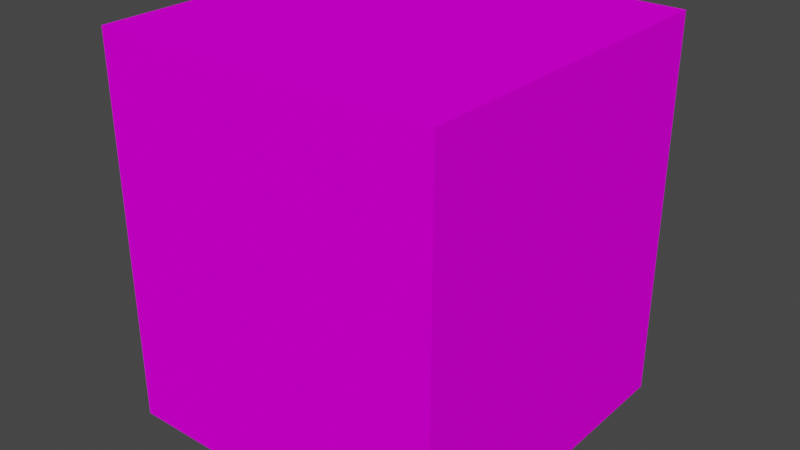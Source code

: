 # Source: CorrugatedCrate.blend  (saved by Blender 2.80.75; exported with 4.5.12 LTS)
import bpy
from mathutils import Matrix  # noqa: F401  (used for matrix-valued properties, if any)

bpy.ops.wm.read_factory_settings(use_empty=True)
scene = bpy.context.scene
scene.name = 'Scene'

# ---- collections
col_collection = bpy.data.collections.new('Collection'); scene.collection.children.link(col_collection)

# ---- images (referenced by path relative to the original .blend; pixels are not part of the script)
import os
ASSET_DIR = os.environ.get("B2B_ASSET_DIR", "")  # directory of the original .blend (textures are referenced by path, not embedded)
HERE = os.path.dirname(os.path.abspath(__file__))  # packed textures are extracted next to this script under _unpacked/

def load_image(name, relpath, width, height, colorspace="sRGB"):
    """Load a texture the original file referenced (path relative to the .blend, or extracted next to this script)."""
    p = next((c for c in (os.path.join(HERE, relpath), os.path.join(ASSET_DIR, relpath)) if relpath and os.path.exists(c)), "")
    if p:
        img = bpy.data.images.load(p, check_existing=True)
        img.name = name
    else:  # same state as the original file: an image datablock whose file is absent (Cycles renders it pink)
        img = bpy.data.images.new(name, width, height)
        img.source = "FILE"
        img.filepath = "//" + (relpath or name)
    img.colorspace_settings.name = colorspace
    return img
img_unknown_png = load_image('unknown.png', 'unknown.png', 1024, 1024, 'sRGB')

# ---- materials (node trees are filled in below, after node groups)
mat_material = bpy.data.materials.new('Material')
mat_material.use_transparent_shadow = False

# ---- material node trees
mat_material.use_nodes = True; mat_material.node_tree.nodes.clear()
_N = mat_material.node_tree.nodes; _L = mat_material.node_tree.links
n0 = _N.new('ShaderNodeOutputMaterial'); n0.name = 'Material Output'; n0.location = (300, 300)
n1 = _N.new('ShaderNodeBsdfPrincipled'); n1.name = 'Principled BSDF'; n1.location = (10, 300)
n1.distribution = 'GGX'
n1.subsurface_method = 'BURLEY'
n1.inputs[2].default_value = 1.0
n1.inputs[3].default_value = 1.45
n1.inputs[13].default_value = 0.0
n1.inputs[27].default_value = (0.0, 0.0, 0.0, 1.0)
n1.inputs[28].default_value = 1.0
n2 = _N.new('ShaderNodeTexImage'); n2.name = 'Image Texture'; n2.location = (-280, 280)
n2.image = img_unknown_png
n2.interpolation = 'Closest'
_L.new(n1.outputs[0], n0.inputs[0])
_L.new(n2.outputs[0], n1.inputs[0])
n0.is_active_output = True

# ---- world
world_world = bpy.data.worlds.new('World'); scene.world = world_world
world_world.use_nodes = True; world_world.node_tree.nodes.clear()
_N = world_world.node_tree.nodes; _L = world_world.node_tree.links
n0 = _N.new('ShaderNodeOutputWorld'); n0.name = 'World Output'; n0.location = (300, 300)
n1 = _N.new('ShaderNodeBackground'); n1.name = 'Background'; n1.location = (10, 300)
n1.inputs[0].default_value = (0.05088, 0.05088, 0.05088, 1.0)
_L.new(n1.outputs[0], n0.inputs[0])
n0.is_active_output = True
world_world.color = (0.05088, 0.05088, 0.05088)
world_world.use_sun_shadow = False
world_world.sun_shadow_jitter_overblur = 0.0

# ---- meshes
me_cube_001 = bpy.data.meshes.new('Cube.001')
me_cube_001.from_pydata([(-0.8, -0.8, 1.8), (-0.8, 0.8, 1.8), (0.8, -0.8, 1.8), (0.8, 0.8, 1.8), (0.8, -0.8, 0.0), (0.8, 0.8, 0.0), (-0.8, 0.8, 0.0), (-0.8, -0.8, 0.0)], [], [(3, 2, 0, 1), (0, 2, 4, 7), (1, 0, 7, 6), (2, 3, 5, 4), (3, 1, 6, 5), (5, 6, 7, 4)])
_uv = me_cube_001.uv_layers.new(name='UVMap')
_uv.uv.foreach_set('vector', [0.2188, 0.7812, 0.2188, 1.0, 0.4375, 1.0, 0.4375, 0.7812, 0.875, 0.7812, 0.6562, 0.7812, 0.6562, 0.5312, 0.875, 0.5312, 0.4375, 0.7812, 0.6562, 0.7812, 0.6562, 0.5312, 0.4375, 0.5312, 0.2188, 0.7812, 0.0, 0.7812, 0.0, 0.5312, 0.2188, 0.5312, 0.2188, 0.7812, 0.4375, 0.7812, 0.4375, 0.5312, 0.2188, 0.5312, 0.6562, 1.0, 0.4375, 1.0, 0.4375, 0.7812, 0.6562, 0.7812])
me_cube_001.materials.append(mat_material)
me_cube_001.use_remesh_preserve_volume = False
me_cube_001.use_remesh_preserve_attributes = False
me_cube_001.use_mirror_vertex_groups = False
me_cube_001.update()

# ---- objects
ob_cube_001 = bpy.data.objects.new('Cube.001', me_cube_001)

# ---- transforms, parenting, visibility, modifiers, constraints
ob_cube_001.location = (0.0, 0.0, 0.0)
ob_cube_001.lineart.crease_threshold = 0.0

# ---- collection membership
col_collection.objects.link(ob_cube_001)

# ---- scene / render settings (as saved in the file)
scene.frame_start = 1; scene.frame_end = 250; scene.frame_set(1)
scene.render.engine = 'BLENDER_EEVEE_NEXT'
scene.cycles.samples = 128
scene.cycles.sampling_pattern = 'TABULATED_SOBOL'
scene.cycles.use_adaptive_sampling = False
scene.cycles.use_light_tree = False
scene.eevee.use_gtao = True
scene.eevee.gtao_quality = 0.4
scene.eevee.gtao_distance = 2.5
scene.eevee.fast_gi_quality = 0.4
scene.view_settings.view_transform = 'Filmic'
bpy.context.view_layer.update()

# ---- added for rendering (the .blend has no active camera and no usable light): camera, sun
cam_auto = bpy.data.cameras.new('AutoCamera')
cam_auto.lens = 50.0
cam_auto.sensor_width = 36.0
cam_auto.clip_end = 1000.0
ob_auto_camera = bpy.data.objects.new('AutoCamera', cam_auto)
scene.collection.objects.link(ob_auto_camera)
ob_auto_camera.location = (2.67516, -3.2102, 3.04013)
ob_auto_camera.rotation_euler = (1.09748, -7.21219e-08, 0.694738)
scene.camera = ob_auto_camera
light_auto_sun = bpy.data.lights.new('AutoSun', 'SUN')
light_auto_sun.energy = 3.0
light_auto_sun.angle = 0.0523599
ob_auto_sun = bpy.data.objects.new('AutoSun', light_auto_sun)
scene.collection.objects.link(ob_auto_sun)
ob_auto_sun.rotation_euler = (0.872665, 0.174533, 0.523599)
bpy.context.view_layer.update()
